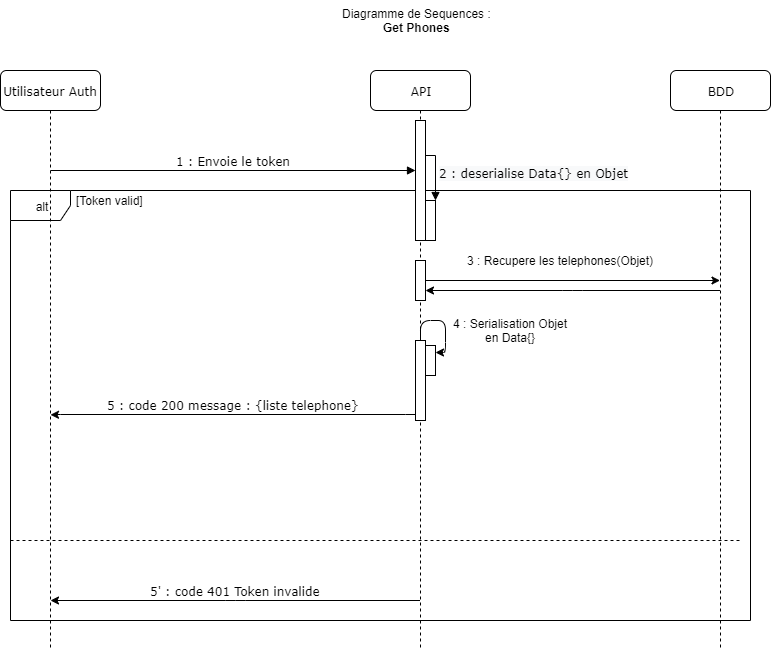

The diagram above was exported from draw.io. Its source (the exported page's mxGraphModel, read from the mxfile embedded in the PNG):
<mxGraphModel dx="1408" dy="808" grid="1" gridSize="10" guides="1" tooltips="1" connect="1" arrows="1" fold="1" page="1" pageScale="1" pageWidth="1100" pageHeight="850" background="#ffffff" math="0" shadow="0">
  <root>
    <mxCell id="0" />
    <mxCell id="1" parent="0" />
    <mxCell id="iVb1Nu-RLqh_Ps4pL5e1-4" value="alt" style="shape=umlFrame;whiteSpace=wrap;html=1;" parent="1" vertex="1">
      <mxGeometry x="110" y="200" width="740" height="430" as="geometry" />
    </mxCell>
    <mxCell id="7baba1c4bc27f4b0-2" value="API" style="shape=umlLifeline;perimeter=lifelinePerimeter;whiteSpace=wrap;html=1;container=1;collapsible=0;recursiveResize=0;outlineConnect=0;rounded=1;shadow=0;comic=0;labelBackgroundColor=none;strokeWidth=1;fontFamily=Verdana;fontSize=12;align=center;" parent="1" vertex="1">
      <mxGeometry x="470" y="80" width="100" height="580" as="geometry" />
    </mxCell>
    <mxCell id="7baba1c4bc27f4b0-10" value="" style="html=1;points=[];perimeter=orthogonalPerimeter;rounded=0;shadow=0;comic=0;labelBackgroundColor=none;strokeWidth=1;fontFamily=Verdana;fontSize=12;align=center;" parent="7baba1c4bc27f4b0-2" vertex="1">
      <mxGeometry x="45" y="50" width="10" height="120" as="geometry" />
    </mxCell>
    <mxCell id="iVb1Nu-RLqh_Ps4pL5e1-6" value="" style="html=1;points=[];perimeter=orthogonalPerimeter;rounded=0;shadow=0;comic=0;labelBackgroundColor=none;strokeWidth=1;fontFamily=Verdana;fontSize=12;align=center;" parent="7baba1c4bc27f4b0-2" vertex="1">
      <mxGeometry x="45" y="270" width="10" height="80" as="geometry" />
    </mxCell>
    <mxCell id="LV2I9NvE3ghpiDwzhbIk-7" value="" style="html=1;points=[];perimeter=orthogonalPerimeter;rounded=0;shadow=0;comic=0;labelBackgroundColor=none;strokeWidth=1;fontFamily=Verdana;fontSize=12;align=center;" parent="7baba1c4bc27f4b0-2" vertex="1">
      <mxGeometry x="45" y="190" width="10" height="40" as="geometry" />
    </mxCell>
    <mxCell id="7baba1c4bc27f4b0-3" value="BDD" style="shape=umlLifeline;perimeter=lifelinePerimeter;whiteSpace=wrap;html=1;container=1;collapsible=0;recursiveResize=0;outlineConnect=0;rounded=1;shadow=0;comic=0;labelBackgroundColor=none;strokeWidth=1;fontFamily=Verdana;fontSize=12;align=center;" parent="1" vertex="1">
      <mxGeometry x="770" y="80" width="100" height="580" as="geometry" />
    </mxCell>
    <mxCell id="7baba1c4bc27f4b0-8" value="Utilisateur Auth" style="shape=umlLifeline;perimeter=lifelinePerimeter;whiteSpace=wrap;html=1;container=1;collapsible=0;recursiveResize=0;outlineConnect=0;rounded=1;shadow=0;comic=0;labelBackgroundColor=none;strokeWidth=1;fontFamily=Verdana;fontSize=12;align=center;" parent="1" vertex="1">
      <mxGeometry x="100" y="80" width="100" height="580" as="geometry" />
    </mxCell>
    <mxCell id="7baba1c4bc27f4b0-20" value="1 : Envoie le token" style="html=1;verticalAlign=bottom;endArrow=block;labelBackgroundColor=none;fontFamily=Verdana;fontSize=12;edgeStyle=elbowEdgeStyle;elbow=vertical;" parent="1" target="7baba1c4bc27f4b0-10" edge="1">
      <mxGeometry relative="1" as="geometry">
        <mxPoint x="150" y="180" as="sourcePoint" />
        <mxPoint x="280" y="180" as="targetPoint" />
      </mxGeometry>
    </mxCell>
    <mxCell id="iVb1Nu-RLqh_Ps4pL5e1-7" value="" style="html=1;points=[];perimeter=orthogonalPerimeter;rounded=0;shadow=0;comic=0;labelBackgroundColor=none;strokeWidth=1;fontFamily=Verdana;fontSize=12;align=center;strokeColor=#000000;" parent="1" vertex="1">
      <mxGeometry x="525" y="355" width="10" height="30" as="geometry" />
    </mxCell>
    <mxCell id="iVb1Nu-RLqh_Ps4pL5e1-8" style="edgeStyle=orthogonalEdgeStyle;rounded=1;orthogonalLoop=1;jettySize=auto;html=1;entryX=1.009;entryY=0.249;entryDx=0;entryDy=0;entryPerimeter=0;startArrow=none;startFill=0;endArrow=classic;endFill=1;" parent="1" source="iVb1Nu-RLqh_Ps4pL5e1-6" target="iVb1Nu-RLqh_Ps4pL5e1-7" edge="1">
      <mxGeometry relative="1" as="geometry">
        <Array as="points">
          <mxPoint x="520" y="330" />
          <mxPoint x="545" y="330" />
          <mxPoint x="545" y="362" />
        </Array>
      </mxGeometry>
    </mxCell>
    <mxCell id="iVb1Nu-RLqh_Ps4pL5e1-9" value="4 : Serialisation Objet en Data{}" style="text;html=1;strokeColor=none;fillColor=none;align=center;verticalAlign=middle;whiteSpace=wrap;rounded=0;" parent="1" vertex="1">
      <mxGeometry x="550" y="330" width="120" height="20" as="geometry" />
    </mxCell>
    <mxCell id="iVb1Nu-RLqh_Ps4pL5e1-10" value="5 : code 200 message : {liste telephone}" style="html=1;verticalAlign=bottom;endArrow=none;labelBackgroundColor=none;fontFamily=Verdana;fontSize=12;edgeStyle=elbowEdgeStyle;elbow=vertical;startArrow=classic;startFill=1;endFill=0;" parent="1" edge="1">
      <mxGeometry relative="1" as="geometry">
        <mxPoint x="150" y="424.29" as="sourcePoint" />
        <mxPoint x="515" y="424.29" as="targetPoint" />
      </mxGeometry>
    </mxCell>
    <mxCell id="iVb1Nu-RLqh_Ps4pL5e1-13" value="Diagramme de Sequences :&lt;br&gt;&lt;div style=&quot;text-align: center&quot;&gt;&lt;b&gt;Get Phones&lt;/b&gt;&lt;/div&gt;" style="text;html=1;" parent="1" vertex="1">
      <mxGeometry x="440" y="10" width="180" height="40" as="geometry" />
    </mxCell>
    <mxCell id="LV2I9NvE3ghpiDwzhbIk-1" value="[Token valid]&amp;nbsp;" style="text;html=1;strokeColor=none;fillColor=none;align=center;verticalAlign=middle;whiteSpace=wrap;rounded=0;" parent="1" vertex="1">
      <mxGeometry x="170" y="200" width="80" height="20" as="geometry" />
    </mxCell>
    <mxCell id="LV2I9NvE3ghpiDwzhbIk-2" value="" style="html=1;points=[];perimeter=orthogonalPerimeter;" parent="1" vertex="1">
      <mxGeometry x="525" y="210" width="10" height="40" as="geometry" />
    </mxCell>
    <mxCell id="LV2I9NvE3ghpiDwzhbIk-3" value="&lt;span style=&quot;font-family: &amp;#34;verdana&amp;#34; ; font-size: 12px ; text-align: center ; background-color: rgb(248 , 249 , 250)&quot;&gt;2 : deserialise Data{} en Objet&lt;/span&gt;" style="edgeStyle=orthogonalEdgeStyle;html=1;align=left;spacingLeft=2;endArrow=block;rounded=0;entryX=1;entryY=0;exitX=0.967;exitY=0.295;exitDx=0;exitDy=0;exitPerimeter=0;" parent="1" source="7baba1c4bc27f4b0-10" target="LV2I9NvE3ghpiDwzhbIk-2" edge="1">
      <mxGeometry relative="1" as="geometry">
        <mxPoint x="635" y="270" as="sourcePoint" />
        <Array as="points" />
      </mxGeometry>
    </mxCell>
    <mxCell id="LV2I9NvE3ghpiDwzhbIk-6" value="" style="endArrow=classic;html=1;anchorPointDirection=0;edgeStyle=elbowEdgeStyle;elbow=vertical;" parent="1" source="LV2I9NvE3ghpiDwzhbIk-7" target="7baba1c4bc27f4b0-3" edge="1">
      <mxGeometry width="50" height="50" relative="1" as="geometry">
        <mxPoint x="530" y="270" as="sourcePoint" />
        <mxPoint x="590" y="345" as="targetPoint" />
      </mxGeometry>
    </mxCell>
    <mxCell id="LV2I9NvE3ghpiDwzhbIk-8" value="3 : Recupere les telephones(Objet)" style="text;html=1;align=center;verticalAlign=middle;resizable=0;points=[];;autosize=1;" parent="1" vertex="1">
      <mxGeometry x="560" y="260" width="200" height="20" as="geometry" />
    </mxCell>
    <mxCell id="LV2I9NvE3ghpiDwzhbIk-9" value="" style="endArrow=none;html=1;anchorPointDirection=0;edgeStyle=elbowEdgeStyle;elbow=vertical;startArrow=classic;startFill=1;endFill=0;" parent="1" edge="1">
      <mxGeometry width="50" height="50" relative="1" as="geometry">
        <mxPoint x="525" y="300" as="sourcePoint" />
        <mxPoint x="819.5" y="300" as="targetPoint" />
      </mxGeometry>
    </mxCell>
    <mxCell id="LV2I9NvE3ghpiDwzhbIk-14" value="" style="endArrow=none;dashed=1;html=1;" parent="1" edge="1">
      <mxGeometry width="50" height="50" relative="1" as="geometry">
        <mxPoint x="110" y="550" as="sourcePoint" />
        <mxPoint x="840" y="550" as="targetPoint" />
      </mxGeometry>
    </mxCell>
    <mxCell id="LV2I9NvE3ghpiDwzhbIk-15" value="5' : code 401 Token invalide" style="html=1;verticalAlign=bottom;endArrow=none;labelBackgroundColor=none;fontFamily=Verdana;fontSize=12;edgeStyle=elbowEdgeStyle;elbow=vertical;startArrow=classic;startFill=1;endFill=0;" parent="1" edge="1">
      <mxGeometry relative="1" as="geometry">
        <mxPoint x="150" y="610" as="sourcePoint" />
        <mxPoint x="519.5" y="610" as="targetPoint" />
      </mxGeometry>
    </mxCell>
  </root>
</mxGraphModel>